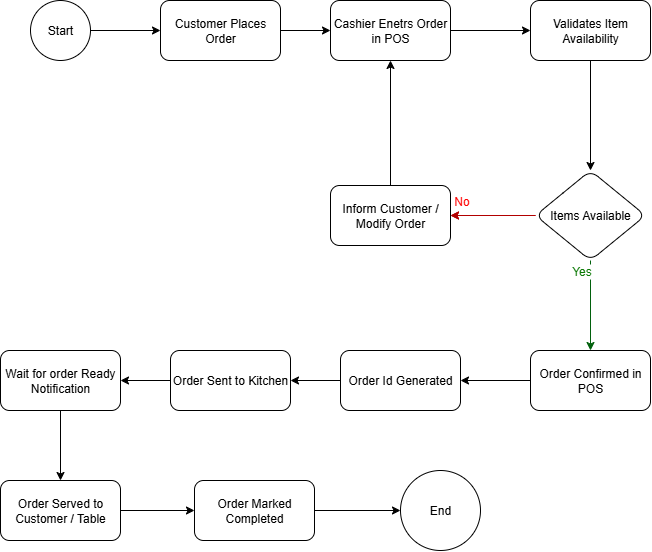

The diagram above was exported from draw.io. Its source (the exported page's mxGraphModel, read from the mxfile embedded in the PNG):
<mxGraphModel dx="780" dy="1740" grid="1" gridSize="10" guides="1" tooltips="1" connect="1" arrows="1" fold="1" page="1" pageScale="1" pageWidth="827" pageHeight="1169" math="0" shadow="0">
  <root>
    <mxCell id="WIyWlLk6GJQsqaUBKTNV-0" />
    <mxCell id="WIyWlLk6GJQsqaUBKTNV-1" parent="WIyWlLk6GJQsqaUBKTNV-0" />
    <mxCell id="7nkXFa7zPPt6ZeL4Lhsf-2" value="" style="edgeStyle=orthogonalEdgeStyle;rounded=0;orthogonalLoop=1;jettySize=auto;html=1;" edge="1" parent="WIyWlLk6GJQsqaUBKTNV-1" target="7nkXFa7zPPt6ZeL4Lhsf-1">
      <mxGeometry relative="1" as="geometry">
        <mxPoint x="250" y="90" as="sourcePoint" />
      </mxGeometry>
    </mxCell>
    <mxCell id="7nkXFa7zPPt6ZeL4Lhsf-9" value="" style="edgeStyle=orthogonalEdgeStyle;rounded=0;orthogonalLoop=1;jettySize=auto;html=1;fontFamily=Helvetica;fontSize=12;fontColor=default;" edge="1" parent="WIyWlLk6GJQsqaUBKTNV-1" source="7nkXFa7zPPt6ZeL4Lhsf-1" target="7nkXFa7zPPt6ZeL4Lhsf-8">
      <mxGeometry relative="1" as="geometry" />
    </mxCell>
    <mxCell id="7nkXFa7zPPt6ZeL4Lhsf-1" value="Customer Places Order" style="whiteSpace=wrap;html=1;rounded=1;glass=0;strokeWidth=1;shadow=0;" vertex="1" parent="WIyWlLk6GJQsqaUBKTNV-1">
      <mxGeometry x="320" y="60" width="120" height="60" as="geometry" />
    </mxCell>
    <mxCell id="7nkXFa7zPPt6ZeL4Lhsf-5" value="Start" style="ellipse;whiteSpace=wrap;html=1;aspect=fixed;rounded=1;shadow=0;glass=0;strokeColor=default;strokeWidth=1;align=center;verticalAlign=middle;fontFamily=Helvetica;fontSize=12;fontColor=default;fillColor=default;" vertex="1" parent="WIyWlLk6GJQsqaUBKTNV-1">
      <mxGeometry x="190" y="60" width="60" height="60" as="geometry" />
    </mxCell>
    <mxCell id="7nkXFa7zPPt6ZeL4Lhsf-11" value="" style="edgeStyle=orthogonalEdgeStyle;rounded=0;orthogonalLoop=1;jettySize=auto;html=1;fontFamily=Helvetica;fontSize=12;fontColor=default;" edge="1" parent="WIyWlLk6GJQsqaUBKTNV-1" source="7nkXFa7zPPt6ZeL4Lhsf-8" target="7nkXFa7zPPt6ZeL4Lhsf-10">
      <mxGeometry relative="1" as="geometry" />
    </mxCell>
    <mxCell id="7nkXFa7zPPt6ZeL4Lhsf-8" value="Cashier Enetrs Order in POS" style="whiteSpace=wrap;html=1;rounded=1;glass=0;strokeWidth=1;shadow=0;" vertex="1" parent="WIyWlLk6GJQsqaUBKTNV-1">
      <mxGeometry x="490" y="60" width="120" height="60" as="geometry" />
    </mxCell>
    <mxCell id="7nkXFa7zPPt6ZeL4Lhsf-13" value="" style="edgeStyle=orthogonalEdgeStyle;rounded=0;orthogonalLoop=1;jettySize=auto;html=1;fontFamily=Helvetica;fontSize=12;fontColor=default;" edge="1" parent="WIyWlLk6GJQsqaUBKTNV-1" source="7nkXFa7zPPt6ZeL4Lhsf-10" target="7nkXFa7zPPt6ZeL4Lhsf-12">
      <mxGeometry relative="1" as="geometry" />
    </mxCell>
    <mxCell id="7nkXFa7zPPt6ZeL4Lhsf-10" value="Validates Item Availability" style="whiteSpace=wrap;html=1;rounded=1;glass=0;strokeWidth=1;shadow=0;" vertex="1" parent="WIyWlLk6GJQsqaUBKTNV-1">
      <mxGeometry x="690" y="60" width="120" height="60" as="geometry" />
    </mxCell>
    <mxCell id="7nkXFa7zPPt6ZeL4Lhsf-16" value="" style="edgeStyle=orthogonalEdgeStyle;rounded=0;orthogonalLoop=1;jettySize=auto;html=1;fontFamily=Helvetica;fontSize=12;fontColor=default;strokeColor=light-dark(#01600c, #ededed);exitX=0.5;exitY=1;exitDx=0;exitDy=0;" edge="1" parent="WIyWlLk6GJQsqaUBKTNV-1" source="7nkXFa7zPPt6ZeL4Lhsf-12" target="7nkXFa7zPPt6ZeL4Lhsf-15">
      <mxGeometry relative="1" as="geometry" />
    </mxCell>
    <mxCell id="7nkXFa7zPPt6ZeL4Lhsf-20" value="" style="edgeStyle=orthogonalEdgeStyle;rounded=0;orthogonalLoop=1;jettySize=auto;html=1;fontFamily=Helvetica;fontSize=12;fontColor=default;fillColor=#e51400;strokeColor=#B20000;" edge="1" parent="WIyWlLk6GJQsqaUBKTNV-1" source="7nkXFa7zPPt6ZeL4Lhsf-12" target="7nkXFa7zPPt6ZeL4Lhsf-19">
      <mxGeometry relative="1" as="geometry" />
    </mxCell>
    <mxCell id="7nkXFa7zPPt6ZeL4Lhsf-26" value="No" style="edgeLabel;html=1;align=center;verticalAlign=middle;resizable=0;points=[];rounded=1;shadow=0;glass=0;strokeColor=default;strokeWidth=1;fontFamily=Helvetica;fontSize=12;fontColor=#FF0000;fillColor=default;" vertex="1" connectable="0" parent="7nkXFa7zPPt6ZeL4Lhsf-20">
      <mxGeometry x="0.0857" relative="1" as="geometry">
        <mxPoint x="-30" y="-15" as="offset" />
      </mxGeometry>
    </mxCell>
    <mxCell id="7nkXFa7zPPt6ZeL4Lhsf-12" value="Items Available" style="rhombus;whiteSpace=wrap;html=1;rounded=1;glass=0;strokeWidth=1;shadow=0;" vertex="1" parent="WIyWlLk6GJQsqaUBKTNV-1">
      <mxGeometry x="695" y="230" width="110" height="90" as="geometry" />
    </mxCell>
    <mxCell id="7nkXFa7zPPt6ZeL4Lhsf-23" value="" style="edgeStyle=orthogonalEdgeStyle;rounded=0;orthogonalLoop=1;jettySize=auto;html=1;fontFamily=Helvetica;fontSize=12;fontColor=default;" edge="1" parent="WIyWlLk6GJQsqaUBKTNV-1" source="7nkXFa7zPPt6ZeL4Lhsf-15" target="7nkXFa7zPPt6ZeL4Lhsf-22">
      <mxGeometry relative="1" as="geometry" />
    </mxCell>
    <mxCell id="7nkXFa7zPPt6ZeL4Lhsf-15" value="Order Confirmed in POS" style="whiteSpace=wrap;html=1;rounded=1;glass=0;strokeWidth=1;shadow=0;" vertex="1" parent="WIyWlLk6GJQsqaUBKTNV-1">
      <mxGeometry x="690" y="410" width="120" height="60" as="geometry" />
    </mxCell>
    <mxCell id="7nkXFa7zPPt6ZeL4Lhsf-21" style="edgeStyle=orthogonalEdgeStyle;rounded=0;orthogonalLoop=1;jettySize=auto;html=1;fontFamily=Helvetica;fontSize=12;fontColor=default;exitX=0.5;exitY=0;exitDx=0;exitDy=0;entryX=0.5;entryY=1;entryDx=0;entryDy=0;" edge="1" parent="WIyWlLk6GJQsqaUBKTNV-1" source="7nkXFa7zPPt6ZeL4Lhsf-19" target="7nkXFa7zPPt6ZeL4Lhsf-8">
      <mxGeometry relative="1" as="geometry">
        <mxPoint x="550" y="120" as="targetPoint" />
      </mxGeometry>
    </mxCell>
    <mxCell id="7nkXFa7zPPt6ZeL4Lhsf-25" value="" style="edgeStyle=orthogonalEdgeStyle;rounded=0;orthogonalLoop=1;jettySize=auto;html=1;fontFamily=Helvetica;fontSize=12;fontColor=default;" edge="1" parent="WIyWlLk6GJQsqaUBKTNV-1" source="7nkXFa7zPPt6ZeL4Lhsf-22" target="7nkXFa7zPPt6ZeL4Lhsf-24">
      <mxGeometry relative="1" as="geometry" />
    </mxCell>
    <mxCell id="7nkXFa7zPPt6ZeL4Lhsf-22" value="Order Id Generated" style="whiteSpace=wrap;html=1;rounded=1;glass=0;strokeWidth=1;shadow=0;" vertex="1" parent="WIyWlLk6GJQsqaUBKTNV-1">
      <mxGeometry x="500" y="410" width="120" height="60" as="geometry" />
    </mxCell>
    <mxCell id="7nkXFa7zPPt6ZeL4Lhsf-28" value="" style="edgeStyle=orthogonalEdgeStyle;rounded=0;orthogonalLoop=1;jettySize=auto;html=1;fontFamily=Helvetica;fontSize=12;fontColor=default;" edge="1" parent="WIyWlLk6GJQsqaUBKTNV-1" source="7nkXFa7zPPt6ZeL4Lhsf-24" target="7nkXFa7zPPt6ZeL4Lhsf-27">
      <mxGeometry relative="1" as="geometry" />
    </mxCell>
    <mxCell id="7nkXFa7zPPt6ZeL4Lhsf-24" value="Order Sent to Kitchen" style="whiteSpace=wrap;html=1;rounded=1;glass=0;strokeWidth=1;shadow=0;" vertex="1" parent="WIyWlLk6GJQsqaUBKTNV-1">
      <mxGeometry x="330" y="410" width="120" height="60" as="geometry" />
    </mxCell>
    <mxCell id="7nkXFa7zPPt6ZeL4Lhsf-30" value="" style="edgeStyle=orthogonalEdgeStyle;rounded=0;orthogonalLoop=1;jettySize=auto;html=1;fontFamily=Helvetica;fontSize=12;fontColor=default;" edge="1" parent="WIyWlLk6GJQsqaUBKTNV-1" source="7nkXFa7zPPt6ZeL4Lhsf-27" target="7nkXFa7zPPt6ZeL4Lhsf-29">
      <mxGeometry relative="1" as="geometry" />
    </mxCell>
    <mxCell id="7nkXFa7zPPt6ZeL4Lhsf-27" value="Wait for order Ready Notification" style="whiteSpace=wrap;html=1;rounded=1;glass=0;strokeWidth=1;shadow=0;" vertex="1" parent="WIyWlLk6GJQsqaUBKTNV-1">
      <mxGeometry x="160" y="410" width="120" height="60" as="geometry" />
    </mxCell>
    <mxCell id="7nkXFa7zPPt6ZeL4Lhsf-32" value="" style="edgeStyle=orthogonalEdgeStyle;rounded=0;orthogonalLoop=1;jettySize=auto;html=1;fontFamily=Helvetica;fontSize=12;fontColor=default;" edge="1" parent="WIyWlLk6GJQsqaUBKTNV-1" source="7nkXFa7zPPt6ZeL4Lhsf-29" target="7nkXFa7zPPt6ZeL4Lhsf-31">
      <mxGeometry relative="1" as="geometry" />
    </mxCell>
    <mxCell id="7nkXFa7zPPt6ZeL4Lhsf-29" value="Order Served to Customer / Table" style="whiteSpace=wrap;html=1;rounded=1;glass=0;strokeWidth=1;shadow=0;" vertex="1" parent="WIyWlLk6GJQsqaUBKTNV-1">
      <mxGeometry x="160" y="540" width="120" height="60" as="geometry" />
    </mxCell>
    <mxCell id="7nkXFa7zPPt6ZeL4Lhsf-34" value="" style="edgeStyle=orthogonalEdgeStyle;rounded=0;orthogonalLoop=1;jettySize=auto;html=1;fontFamily=Helvetica;fontSize=12;fontColor=default;" edge="1" parent="WIyWlLk6GJQsqaUBKTNV-1" source="7nkXFa7zPPt6ZeL4Lhsf-31" target="7nkXFa7zPPt6ZeL4Lhsf-33">
      <mxGeometry relative="1" as="geometry" />
    </mxCell>
    <mxCell id="7nkXFa7zPPt6ZeL4Lhsf-31" value="Order Marked Completed" style="whiteSpace=wrap;html=1;rounded=1;glass=0;strokeWidth=1;shadow=0;" vertex="1" parent="WIyWlLk6GJQsqaUBKTNV-1">
      <mxGeometry x="354" y="540" width="120" height="60" as="geometry" />
    </mxCell>
    <mxCell id="7nkXFa7zPPt6ZeL4Lhsf-33" value="End" style="ellipse;whiteSpace=wrap;html=1;rounded=1;glass=0;strokeWidth=1;shadow=0;" vertex="1" parent="WIyWlLk6GJQsqaUBKTNV-1">
      <mxGeometry x="560" y="530" width="80" height="80" as="geometry" />
    </mxCell>
    <mxCell id="7nkXFa7zPPt6ZeL4Lhsf-36" value="" style="edgeStyle=orthogonalEdgeStyle;rounded=0;orthogonalLoop=1;jettySize=auto;html=1;fontFamily=Helvetica;fontSize=12;fontColor=default;strokeColor=#B20000;fillColor=#e51400;" edge="1" parent="WIyWlLk6GJQsqaUBKTNV-1" source="7nkXFa7zPPt6ZeL4Lhsf-12" target="7nkXFa7zPPt6ZeL4Lhsf-19">
      <mxGeometry relative="1" as="geometry">
        <mxPoint x="695" y="275" as="sourcePoint" />
        <mxPoint x="220" y="585" as="targetPoint" />
      </mxGeometry>
    </mxCell>
    <mxCell id="7nkXFa7zPPt6ZeL4Lhsf-37" value="Yes" style="edgeLabel;html=1;align=center;verticalAlign=middle;resizable=0;points=[];rounded=1;shadow=0;glass=0;strokeColor=default;strokeWidth=1;fontFamily=Helvetica;fontSize=12;fontColor=light-dark(#0d7a06, #ededed);fillColor=default;" vertex="1" connectable="0" parent="7nkXFa7zPPt6ZeL4Lhsf-36">
      <mxGeometry x="-0.1371" y="1" relative="1" as="geometry">
        <mxPoint x="82" y="54" as="offset" />
      </mxGeometry>
    </mxCell>
    <mxCell id="7nkXFa7zPPt6ZeL4Lhsf-19" value="Inform Customer / Modify Order" style="whiteSpace=wrap;html=1;rounded=1;glass=0;strokeWidth=1;shadow=0;" vertex="1" parent="WIyWlLk6GJQsqaUBKTNV-1">
      <mxGeometry x="490" y="245" width="120" height="60" as="geometry" />
    </mxCell>
    <mxCell id="7nkXFa7zPPt6ZeL4Lhsf-38" style="edgeStyle=orthogonalEdgeStyle;rounded=0;orthogonalLoop=1;jettySize=auto;html=1;exitX=0.5;exitY=1;exitDx=0;exitDy=0;fontFamily=Helvetica;fontSize=12;fontColor=default;" edge="1" parent="WIyWlLk6GJQsqaUBKTNV-1" source="7nkXFa7zPPt6ZeL4Lhsf-19" target="7nkXFa7zPPt6ZeL4Lhsf-19">
      <mxGeometry relative="1" as="geometry" />
    </mxCell>
  </root>
</mxGraphModel>